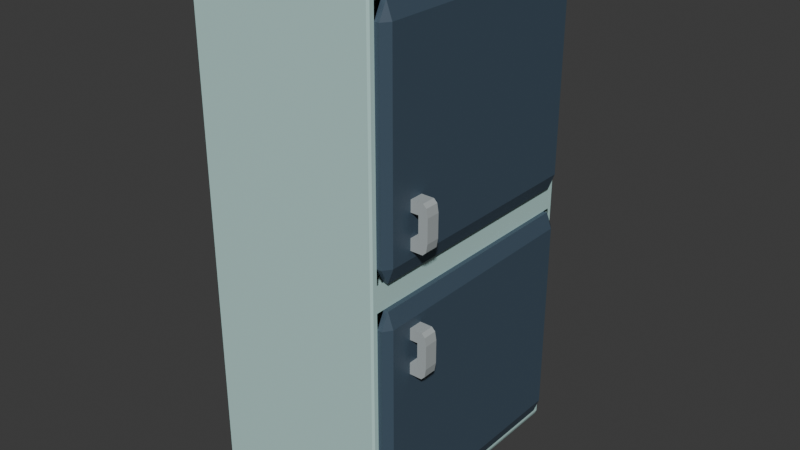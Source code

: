 # Source: Refrigerador.blend  (saved by Blender 5.1.30; exported with 4.5.12 LTS)
import bpy
from mathutils import Matrix  # noqa: F401  (used for matrix-valued properties, if any)

bpy.ops.wm.read_factory_settings(use_empty=True)
scene = bpy.context.scene
scene.name = 'Scene'

# ---- collections
col_collection = bpy.data.collections.new('Collection'); scene.collection.children.link(col_collection)

# ---- materials (node trees are filled in below, after node groups)
mat_material_002 = bpy.data.materials.new('Material.002')
mat_material_003 = bpy.data.materials.new('Material.003')
mat_material_004 = bpy.data.materials.new('Material.004')
mat_material_001 = bpy.data.materials.new('Material.001')

# ---- material node trees
mat_material_002.use_nodes = True; mat_material_002.node_tree.nodes.clear()
_N = mat_material_002.node_tree.nodes; _L = mat_material_002.node_tree.links
n0 = _N.new('ShaderNodeBsdfPrincipled'); n0.name = 'Principled BSDF'; n0.location = (-200, 100)
n0.inputs[0].default_value = (0.5093, 0.7535, 0.7202, 1.0)
n0.inputs[2].default_value = 0.3364
n1 = _N.new('ShaderNodeOutputMaterial'); n1.name = 'Material Output'; n1.location = (200, 100)
_L.new(n0.outputs[0], n1.inputs[0])
n1.is_active_output = True
mat_material_003.use_nodes = True; mat_material_003.node_tree.nodes.clear()
_N = mat_material_003.node_tree.nodes; _L = mat_material_003.node_tree.links
n0 = _N.new('ShaderNodeBsdfPrincipled'); n0.name = 'Principled BSDF'; n0.location = (-200, 100)
n0.inputs[0].default_value = (0.05562, 0.09004, 0.1288, 1.0)
n1 = _N.new('ShaderNodeOutputMaterial'); n1.name = 'Material Output'; n1.location = (200, 100)
_L.new(n0.outputs[0], n1.inputs[0])
n1.is_active_output = True
mat_material_004.use_nodes = True; mat_material_004.node_tree.nodes.clear()
_N = mat_material_004.node_tree.nodes; _L = mat_material_004.node_tree.links
n0 = _N.new('ShaderNodeBsdfPrincipled'); n0.name = 'Principled BSDF'; n0.location = (-200, 100)
n0.inputs[0].default_value = (0.1288, 0.1288, 0.1288, 1.0)
n0.inputs[2].default_value = 1.0
n1 = _N.new('ShaderNodeOutputMaterial'); n1.name = 'Material Output'; n1.location = (200, 100)
_L.new(n0.outputs[0], n1.inputs[0])
n1.is_active_output = True
mat_material_001.use_nodes = True; mat_material_001.node_tree.nodes.clear()
_N = mat_material_001.node_tree.nodes; _L = mat_material_001.node_tree.links
n0 = _N.new('ShaderNodeBsdfPrincipled'); n0.name = 'Principled BSDF'; n0.location = (-200, 100)
n0.inputs[0].default_value = (0.4235, 0.4663, 0.4733, 1.0)
n0.inputs[2].default_value = 0.1745
n1 = _N.new('ShaderNodeOutputMaterial'); n1.name = 'Material Output'; n1.location = (200, 100)
_L.new(n0.outputs[0], n1.inputs[0])
n1.is_active_output = True

# ---- world
world_world = bpy.data.worlds.new('World'); scene.world = world_world
world_world.use_nodes = True; world_world.node_tree.nodes.clear()
_N = world_world.node_tree.nodes; _L = world_world.node_tree.links
n0 = _N.new('ShaderNodeOutputWorld'); n0.name = 'World Output'; n0.location = (200, 100)
n1 = _N.new('ShaderNodeBackground'); n1.name = 'Background'; n1.location = (-200, 100)
n1.inputs[0].default_value = (0.05088, 0.05088, 0.05088, 1.0)
_L.new(n1.outputs[0], n0.inputs[0])
n0.is_active_output = True
world_world.color = (0.05088, 0.05088, 0.05088)
world_world.sun_shadow_jitter_overblur = 0.0

# ---- meshes
me_cube_001 = bpy.data.meshes.new('Cube.001')
me_cube_001.from_pydata([(-1.0, -1.0, -1.0), (-1.0, -1.0, 1.0), (-1.0, 1.0, -1.0), (-1.0, 1.0, 1.0), (1.0, -1.0, -1.0), (1.0, -1.0, 1.0), (1.0, 1.0, -1.0), (1.0, 1.0, 1.0), (-1.0, -1.0, 0.0), (-1.0, 1.0, 0.0), (1.0, 1.0, 0.0), (1.0, -1.0, 0.0), (1.0, 0.9496, 0.05045), (1.0, 0.9496, 0.9496), (1.0, -0.9496, 0.9496), (1.0, -0.9496, 0.05045), (1.0, 0.9496, -0.9496), (1.0, 0.9496, -0.05045), (1.0, -0.9496, -0.05045), (1.0, -0.9496, -0.9496), (-1.0, 1.0, -0.9665), (1.0, 1.0, -0.9665), (1.0, -1.0, -0.9665), (-1.0, -1.0, -0.9665), (1.0, 0.9496, -0.9194), (1.0, -0.9496, -0.9194)], [], [(8, 1, 3, 9), (9, 3, 7, 10), (11, 5, 1, 8), (2, 6, 4, 0), (7, 3, 1, 5), (22, 11, 8, 23), (20, 9, 10, 21), (23, 8, 9, 20), (10, 7, 13, 12), (7, 5, 14, 13), (5, 11, 15, 14), (11, 10, 12, 15), (21, 10, 17, 24), (10, 11, 18, 17), (22, 4, 19, 25), (4, 6, 16, 19), (11, 10, 9, 8), (11, 22, 25, 18), (6, 21, 24, 16), (0, 23, 20, 2), (2, 20, 21, 6), (4, 22, 23, 0), (24, 21, 20, 23, 22, 25, 19, 16)])
_uv = me_cube_001.uv_layers.new(name='UVMap')
_uv.uv.foreach_set('vector', [0.5, 0.0, 0.625, 0.0, 0.625, 0.25, 0.5, 0.25, 0.5, 0.25, 0.625, 0.25, 0.625, 0.5, 0.5, 0.5, 0.5, 0.75, 0.625, 0.75, 0.625, 1.0, 0.5, 1.0, 0.125, 0.5, 0.375, 0.5, 0.375, 0.75, 0.125, 0.75, 0.625, 0.5, 0.875, 0.5, 0.875, 0.75, 0.625, 0.75, 0.3792, 0.75, 0.5, 0.75, 0.5, 1.0, 0.3792, 1.0, 0.3792, 0.25, 0.5, 0.25, 0.5, 0.5, 0.3792, 0.5, 0.3792, 0.0, 0.5, 0.0, 0.5, 0.25, 0.3792, 0.25, 0.5, 0.5, 0.625, 0.5, 0.6187, 0.5063, 0.5063, 0.5063, 0.625, 0.5, 0.625, 0.75, 0.6187, 0.7437, 0.6187, 0.5063, 0.625, 0.75, 0.5, 0.75, 0.5063, 0.7437, 0.6187, 0.7437, 0.5, 0.75, 0.5, 0.5, 0.5063, 0.5063, 0.5063, 0.7437, 0.3792, 0.5, 0.5, 0.5, 0.4937, 0.5063, 0.3851, 0.5063, 0.5, 0.5, 0.5, 0.75, 0.4937, 0.7437, 0.4937, 0.5063, 0.3792, 0.75, 0.375, 0.75, 0.3813, 0.7437, 0.3851, 0.7437, 0.375, 0.75, 0.375, 0.5, 0.3813, 0.5063, 0.3813, 0.7437, 0.0, 0.0, 0.0, 0.0, 0.0, 0.0, 0.0, 0.0, 0.5, 0.75, 0.3792, 0.75, 0.3851, 0.7437, 0.4937, 0.7437, 0.375, 0.5, 0.3792, 0.5, 0.3851, 0.5063, 0.3813, 0.5063, 0.375, 0.0, 0.3792, 0.0, 0.3792, 0.25, 0.375, 0.25, 0.375, 0.25, 0.3792, 0.25, 0.3792, 0.5, 0.375, 0.5, 0.375, 0.75, 0.3792, 0.75, 0.3792, 1.0, 0.375, 1.0, 0.0, 0.0, 0.0, 0.0, 0.0, 0.0, 0.0, 0.0, 0.0, 0.0, 0.0, 0.0, 0.0, 0.0, 0.0, 0.0])
me_cube_001.materials.append(mat_material_002)
me_cube_001.materials.append(mat_material_003)
me_cube_001.update()
me_cylinder = bpy.data.meshes.new('Cylinder')
me_cylinder.from_pydata([(1.063e-08, 0.07285, -0.1688), (1.062e-08, 0.1688, 0.1688), (0.03161, 0.06564, -0.1688), (0.07323, 0.1521, 0.1688), (0.05696, 0.04542, -0.1688), (0.132, 0.1052, 0.1688), (0.07102, 0.01621, -0.1688), (0.1645, 0.03756, 0.1688), (0.07102, -0.01621, -0.1688), (0.1645, -0.03756, 0.1688), (0.05696, -0.04542, -0.1688), (0.132, -0.1052, 0.1688), (0.03161, -0.06564, -0.1688), (0.07323, -0.1521, 0.1688), (1.063e-08, -0.07285, -0.1688), (1.062e-08, -0.1688, 0.1688), (-0.03161, -0.06564, -0.1688), (-0.07323, -0.1521, 0.1688), (-0.05696, -0.04542, -0.1688), (-0.132, -0.1052, 0.1688), (-0.07102, -0.01621, -0.1688), (-0.1645, -0.03756, 0.1688), (-0.07102, 0.01621, -0.1688), (-0.1645, 0.03756, 0.1688), (-0.05696, 0.04542, -0.1688), (-0.132, 0.1052, 0.1688), (-0.03161, 0.06564, -0.1688), (-0.07323, 0.1521, 0.1688)], [], [(0, 1, 3, 2), (2, 3, 5, 4), (4, 5, 7, 6), (6, 7, 9, 8), (8, 9, 11, 10), (10, 11, 13, 12), (12, 13, 15, 14), (14, 15, 17, 16), (16, 17, 19, 18), (18, 19, 21, 20), (20, 21, 23, 22), (22, 23, 25, 24), (3, 1, 27, 25, 23, 21, 19, 17, 15, 13, 11, 9, 7, 5), (24, 25, 27, 26), (26, 27, 1, 0), (0, 2, 4, 6, 8, 10, 12, 14, 16, 18, 20, 22, 24, 26)])
_uv = me_cylinder.uv_layers.new(name='UVMap')
_uv.uv.foreach_set('vector', [1.0, 0.5, 1.0, 1.0, 0.9286, 1.0, 0.9286, 0.5, 0.9286, 0.5, 0.9286, 1.0, 0.8571, 1.0, 0.8571, 0.5, 0.8571, 0.5, 0.8571, 1.0, 0.7857, 1.0, 0.7857, 0.5, 0.7857, 0.5, 0.7857, 1.0, 0.7143, 1.0, 0.7143, 0.5, 0.7143, 0.5, 0.7143, 1.0, 0.6429, 1.0, 0.6429, 0.5, 0.6429, 0.5, 0.6429, 1.0, 0.5714, 1.0, 0.5714, 0.5, 0.5714, 0.5, 0.5714, 1.0, 0.5, 1.0, 0.5, 0.5, 0.5, 0.5, 0.5, 1.0, 0.4286, 1.0, 0.4286, 0.5, 0.4286, 0.5, 0.4286, 1.0, 0.3571, 1.0, 0.3571, 0.5, 0.3571, 0.5, 0.3571, 1.0, 0.2857, 1.0, 0.2857, 0.5, 0.2857, 0.5, 0.2857, 1.0, 0.2143, 1.0, 0.2143, 0.5, 0.2143, 0.5, 0.2143, 1.0, 0.1429, 1.0, 0.1429, 0.5, 0.3541, 0.4662, 0.25, 0.49, 0.1459, 0.4662, 0.06236, 0.3996, 0.01602, 0.3034, 0.01602, 0.1966, 0.06236, 0.1004, 0.1459, 0.03377, 0.25, 0.01, 0.3541, 0.03377, 0.4376, 0.1004, 0.484, 0.1966, 0.484, 0.3034, 0.4376, 0.3996, 0.1429, 0.5, 0.1429, 1.0, 0.07143, 1.0, 0.07143, 0.5, 0.07143, 0.5, 0.07143, 1.0, -1.341e-07, 1.0, -1.341e-07, 0.5, 0.75, 0.49, 0.8541, 0.4662, 0.9376, 0.3996, 0.984, 0.3034, 0.984, 0.1966, 0.9376, 0.1004, 0.8541, 0.03377, 0.75, 0.01, 0.6459, 0.03377, 0.5624, 0.1004, 0.516, 0.1966, 0.516, 0.3034, 0.5624, 0.3996, 0.6459, 0.4662])
me_cylinder.materials.append(mat_material_004)
me_cylinder.update()
me_cube_003 = bpy.data.meshes.new('Cube.003')
me_cube_003.from_pydata([(1.0, 0.9496, 0.1104), (1.0, 0.8896, 0.05045), (1.0, 0.8896, 0.9496), (1.0, 0.9496, 0.8896), (1.0, -0.9496, 0.8896), (1.0, -0.8896, 0.9496), (1.0, -0.8896, 0.05045), (1.0, -0.9496, 0.1104), (1.0, 0.9496, -0.8896), (1.0, 0.8896, -0.9496), (1.0, 0.8896, -0.05045), (1.0, 0.9496, -0.1104), (1.0, -0.9496, -0.1104), (1.0, -0.8896, -0.05045), (1.0, -0.8896, -0.9496), (1.0, -0.9496, -0.8896), (1.05, 0.9496, 0.8896), (1.05, 0.8896, 0.9496), (1.11, 0.8896, 0.8896), (1.05, 0.9496, 0.1104), (1.11, 0.8896, 0.1104), (1.05, 0.8896, 0.05045), (1.05, -0.8896, 0.05045), (1.11, -0.8896, 0.1104), (1.05, -0.9496, 0.1104), (1.05, -0.8896, 0.9496), (1.05, -0.9496, 0.8896), (1.11, -0.8896, 0.8896), (1.05, 0.9496, -0.1104), (1.05, 0.8896, -0.05045), (1.11, 0.8896, -0.1104), (1.05, 0.9496, -0.8896), (1.11, 0.8896, -0.8896), (1.05, 0.8896, -0.9496), (1.05, -0.8896, -0.9496), (1.11, -0.8896, -0.8896), (1.05, -0.9496, -0.8896), (1.05, -0.8896, -0.05045), (1.05, -0.9496, -0.1104), (1.11, -0.8896, -0.1104), (1.095, -0.623, -0.3197), (1.095, -0.623, -0.1427), (1.095, -0.7266, -0.3197), (1.095, -0.7266, -0.1427), (1.095, -0.623, -0.2754), (1.095, -0.623, -0.1869), (1.095, -0.7266, -0.1869), (1.095, -0.7266, -0.2754), (1.292, -0.7266, -0.1869), (1.292, -0.7266, -0.2312), (1.292, -0.7266, -0.2754), (1.292, -0.623, -0.1869), (1.292, -0.623, -0.2312), (1.292, -0.623, -0.2754), (1.193, -0.7266, -0.3197), (1.193, -0.7266, -0.1427), (1.193, -0.623, -0.3197), (1.193, -0.623, -0.1427), (1.193, -0.623, -0.2754), (1.193, -0.623, -0.2312), (1.193, -0.623, -0.1869), (1.193, -0.7266, -0.2754), (1.193, -0.7266, -0.2312), (1.193, -0.7266, -0.1869), (1.241, -0.623, -0.3197), (1.292, -0.623, -0.2754), (1.277, -0.623, -0.3067), (1.292, -0.623, -0.1869), (1.241, -0.623, -0.1427), (1.277, -0.623, -0.1556), (1.292, -0.7266, -0.2754), (1.241, -0.7266, -0.3197), (1.277, -0.7266, -0.3067), (1.241, -0.7266, -0.1427), (1.292, -0.7266, -0.1869), (1.277, -0.7266, -0.1556), (1.095, -0.623, 0.1407), (1.095, -0.623, 0.3177), (1.095, -0.7266, 0.1407), (1.095, -0.7266, 0.3177), (1.095, -0.623, 0.1849), (1.095, -0.623, 0.2735), (1.095, -0.7266, 0.2735), (1.095, -0.7266, 0.1849), (1.292, -0.7266, 0.2735), (1.292, -0.7266, 0.2292), (1.292, -0.7266, 0.1849), (1.292, -0.623, 0.2735), (1.292, -0.623, 0.2292), (1.292, -0.623, 0.1849), (1.193, -0.7266, 0.1407), (1.193, -0.7266, 0.3177), (1.193, -0.623, 0.1407), (1.193, -0.623, 0.3177), (1.193, -0.623, 0.1849), (1.193, -0.623, 0.2292), (1.193, -0.623, 0.2735), (1.193, -0.7266, 0.1849), (1.193, -0.7266, 0.2292), (1.193, -0.7266, 0.2735), (1.241, -0.623, 0.1407), (1.292, -0.623, 0.1849), (1.277, -0.623, 0.1536), (1.292, -0.623, 0.2735), (1.241, -0.623, 0.3177), (1.277, -0.623, 0.3048), (1.292, -0.7266, 0.1849), (1.241, -0.7266, 0.1407), (1.277, -0.7266, 0.1536), (1.241, -0.7266, 0.3177), (1.292, -0.7266, 0.2735), (1.277, -0.7266, 0.3048)], [], [(16, 17, 18), (19, 20, 21), (22, 23, 24), (25, 26, 27), (28, 29, 30), (31, 32, 33), (34, 35, 36), (37, 38, 39), (18, 20, 19, 16), (20, 23, 22, 21), (17, 25, 27, 18), (26, 24, 23, 27), (30, 32, 31, 28), (34, 33, 32, 35), (29, 37, 39, 30), (38, 36, 35, 39), (6, 22, 24, 7), (25, 5, 4, 26), (0, 19, 21, 1), (12, 38, 37, 13), (28, 11, 10, 29), (33, 9, 8, 31), (16, 3, 2, 17), (14, 34, 36, 15), (0, 3, 16, 19), (6, 1, 21, 22), (2, 5, 25, 17), (4, 7, 24, 26), (8, 11, 28, 31), (14, 9, 33, 34), (10, 13, 37, 29), (12, 15, 36, 38), (20, 18, 27, 23), (32, 30, 39, 35), (45, 41, 43, 46), (60, 57, 41, 45), (55, 43, 41, 57), (56, 58, 44, 40), (50, 49, 52, 53), (49, 48, 51, 52), (61, 62, 49, 50), (62, 63, 48, 49), (40, 44, 47, 42), (42, 47, 61, 54), (52, 51, 60, 59), (53, 52, 59, 58), (42, 54, 56, 40), (46, 43, 55, 63), (51, 60, 45, 46, 63, 48), (58, 53, 50, 61, 47, 44), (58, 54, 56), (58, 61, 54), (59, 61, 58), (59, 62, 61), (60, 62, 59), (60, 63, 62), (57, 63, 60), (57, 55, 63), (64, 71, 72, 66), (66, 72, 70, 65), (73, 68, 69, 75), (75, 69, 67, 74), (70, 50, 53, 65), (64, 66, 65, 53, 58, 56), (54, 71, 64, 56), (73, 55, 57, 68), (48, 74, 67, 51), (51, 67, 69, 68, 57, 60), (54, 61, 50, 70, 72, 71), (63, 55, 73, 75, 74, 48), (81, 77, 79, 82), (96, 93, 77, 81), (91, 79, 77, 93), (92, 94, 80, 76), (86, 85, 88, 89), (85, 84, 87, 88), (97, 98, 85, 86), (98, 99, 84, 85), (76, 80, 83, 78), (78, 83, 97, 90), (88, 87, 96, 95), (89, 88, 95, 94), (78, 90, 92, 76), (82, 79, 91, 99), (87, 96, 81, 82, 99, 84), (94, 89, 86, 97, 83, 80), (94, 90, 92), (94, 97, 90), (95, 97, 94), (95, 98, 97), (96, 98, 95), (96, 99, 98), (93, 99, 96), (93, 91, 99), (100, 107, 108, 102), (102, 108, 106, 101), (109, 104, 105, 111), (111, 105, 103, 110), (106, 86, 89, 101), (100, 102, 101, 89, 94, 92), (90, 107, 100, 92), (109, 91, 93, 104), (84, 110, 103, 87), (87, 103, 105, 104, 93, 96), (90, 97, 86, 106, 108, 107), (99, 91, 109, 111, 110, 84), (7, 4, 5, 2, 3, 0, 1, 6), (13, 10, 11, 8, 9, 14, 15, 12)])
me_cube_003.polygons.foreach_set('material_index', [1, 1, 1, 1, 1, 1, 1, 1, 1, 1, 1, 1, 1, 1, 1, 1, 1, 1, 1, 1, 1, 1, 1, 1, 1, 1, 1, 1, 1, 1, 1, 1, 1, 1, 2, 2, 2, 2, 2, 2, 2, 2, 2, 2, 2, 2, 2, 2, 2, 2, 2, 2, 2, 2, 2, 2, 2, 2, 2, 2, 2, 2, 2, 2, 2, 2, 2, 2, 2, 2, 2, 2, 2, 2, 2, 2, 2, 2, 2, 2, 2, 2, 2, 2, 2, 2, 2, 2, 2, 2, 2, 2, 2, 2, 2, 2, 2, 2, 2, 2, 2, 2, 2, 2, 2, 2, 1, 1])
_uv = me_cube_003.uv_layers.new(name='UVMap')
_uv.uv.foreach_set('vector', [0.6112, 0.5063, 0.6187, 0.5138, 0.6112, 0.5138, 0.5138, 0.5063, 0.5138, 0.5138, 0.5063, 0.5138, 0.5063, 0.7362, 0.5138, 0.7362, 0.5138, 0.7437, 0.6187, 0.7362, 0.6112, 0.7437, 0.6112, 0.7362, 0.4862, 0.5063, 0.4937, 0.5138, 0.4862, 0.5138, 0.3888, 0.5063, 0.3888, 0.5138, 0.3813, 0.5138, 0.3813, 0.7362, 0.3888, 0.7362, 0.3888, 0.7437, 0.4937, 0.7362, 0.4862, 0.7437, 0.4862, 0.7362, 0.6112, 0.5138, 0.5138, 0.5138, 0.5138, 0.5063, 0.6112, 0.5063, 0.5138, 0.5138, 0.5138, 0.7362, 0.5063, 0.7362, 0.5063, 0.5138, 0.6187, 0.5138, 0.6187, 0.7362, 0.6112, 0.7362, 0.6112, 0.5138, 0.6112, 0.7437, 0.5138, 0.7437, 0.5138, 0.7362, 0.6112, 0.7362, 0.4862, 0.5138, 0.3888, 0.5138, 0.3888, 0.5063, 0.4862, 0.5063, 0.3813, 0.7362, 0.3813, 0.5138, 0.3888, 0.5138, 0.3888, 0.7362, 0.4937, 0.5138, 0.4937, 0.7362, 0.4862, 0.7362, 0.4862, 0.5138, 0.4862, 0.7437, 0.3888, 0.7437, 0.3888, 0.7362, 0.4862, 0.7362, 0.5063, 0.7362, 0.5063, 0.7362, 0.5138, 0.7437, 0.5138, 0.7437, 0.6187, 0.7362, 0.6187, 0.7362, 0.6112, 0.7437, 0.6112, 0.7437, 0.5138, 0.5063, 0.5138, 0.5063, 0.5063, 0.5138, 0.5063, 0.5138, 0.4862, 0.7437, 0.4862, 0.7437, 0.4937, 0.7362, 0.4937, 0.7362, 0.4862, 0.5063, 0.4862, 0.5063, 0.4937, 0.5138, 0.4937, 0.5138, 0.3813, 0.5138, 0.3813, 0.5138, 0.3888, 0.5063, 0.3888, 0.5063, 0.6112, 0.5063, 0.6112, 0.5063, 0.6187, 0.5138, 0.6187, 0.5138, 0.3813, 0.7362, 0.3813, 0.7362, 0.3888, 0.7437, 0.3888, 0.7437, 0.5138, 0.5063, 0.6112, 0.5063, 0.6112, 0.5063, 0.5138, 0.5063, 0.5063, 0.7362, 0.5063, 0.5138, 0.5063, 0.5138, 0.5063, 0.7362, 0.6187, 0.5138, 0.6187, 0.7362, 0.6187, 0.7362, 0.6187, 0.5138, 0.6112, 0.7437, 0.5138, 0.7437, 0.5138, 0.7437, 0.6112, 0.7437, 0.3888, 0.5063, 0.4862, 0.5063, 0.4862, 0.5063, 0.3888, 0.5063, 0.3813, 0.7362, 0.3813, 0.5138, 0.3813, 0.5138, 0.3813, 0.7362, 0.4937, 0.5138, 0.4937, 0.7362, 0.4937, 0.7362, 0.4937, 0.5138, 0.4862, 0.7437, 0.3888, 0.7437, 0.3888, 0.7437, 0.4862, 0.7437, 0.5138, 0.5138, 0.6112, 0.5138, 0.6112, 0.7362, 0.5138, 0.7362, 0.3888, 0.5138, 0.4862, 0.5138, 0.4862, 0.7362, 0.3888, 0.7362, 0.5625, 0.0, 0.625, 0.0, 0.625, 0.25, 0.5625, 0.25, 0.5625, 0.875, 0.625, 0.875, 0.625, 1.0, 0.5625, 1.0, 0.75, 0.5, 0.875, 0.5, 0.875, 0.75, 0.75, 0.75, 0.375, 0.875, 0.4375, 0.875, 0.4375, 1.0, 0.375, 1.0, 0.4375, 0.5, 0.5, 0.5, 0.5, 0.75, 0.4375, 0.75, 0.5, 0.5, 0.5625, 0.5, 0.5625, 0.75, 0.5, 0.75, 0.4375, 0.375, 0.5, 0.375, 0.5, 0.5, 0.4375, 0.5, 0.5, 0.375, 0.5625, 0.375, 0.5625, 0.5, 0.5, 0.5, 0.375, 0.0, 0.4375, 0.0, 0.4375, 0.25, 0.375, 0.25, 0.375, 0.25, 0.4375, 0.25, 0.4375, 0.375, 0.375, 0.375, 0.5, 0.75, 0.5625, 0.75, 0.5625, 0.875, 0.5, 0.875, 0.4375, 0.75, 0.5, 0.75, 0.5, 0.875, 0.4375, 0.875, 0.125, 0.5, 0.25, 0.5, 0.25, 0.75, 0.125, 0.75, 0.5625, 0.25, 0.625, 0.25, 0.625, 0.375, 0.5625, 0.375, 0.0, 0.0, 0.0, 0.0, 0.0, 0.0, 0.0, 0.0, 0.0, 0.0, 0.0, 0.0, 0.0, 0.0, 0.0, 0.0, 0.0, 0.0, 0.0, 0.0, 0.0, 0.0, 0.0, 0.0, 0.0, 0.0, 0.0, 0.0, 0.0, 0.0, 0.0, 0.0, 0.0, 0.0, 0.0, 0.0, 0.0, 0.0, 0.0, 0.0, 0.0, 0.0, 0.0, 0.0, 0.0, 0.0, 0.0, 0.0, 0.0, 0.0, 0.0, 0.0, 0.0, 0.0, 0.0, 0.0, 0.0, 0.0, 0.0, 0.0, 0.0, 0.0, 0.0, 0.0, 0.0, 0.0, 0.0, 0.0, 0.0, 0.0, 0.0, 0.0, 0.3322, 0.7714, 0.3322, 0.4786, 0.3811, 0.4937, 0.3811, 0.7563, 0.3811, 0.7563, 0.3811, 0.4937, 0.4375, 0.5, 0.4375, 0.75, 0.6678, 0.4786, 0.6678, 0.7714, 0.6189, 0.7563, 0.6189, 0.4937, 0.6189, 0.4937, 0.6189, 0.7563, 0.5625, 0.75, 0.5625, 0.5, 0.4375, 0.5, 0.4375, 0.5, 0.4375, 0.75, 0.4375, 0.75, 0.3322, 0.7714, 0.3811, 0.7563, 0.4375, 0.75, 0.4375, 0.75, 0.4375, 0.875, 0.375, 0.875, 0.25, 0.5, 0.3322, 0.4786, 0.3322, 0.7714, 0.25, 0.75, 0.6678, 0.4786, 0.75, 0.5, 0.75, 0.75, 0.6678, 0.7714, 0.5625, 0.5, 0.5625, 0.5, 0.5625, 0.75, 0.5625, 0.75, 0.5625, 0.75, 0.5625, 0.75, 0.6189, 0.7563, 0.6678, 0.7714, 0.625, 0.875, 0.5625, 0.875, 0.375, 0.375, 0.4375, 0.375, 0.4375, 0.5, 0.4375, 0.5, 0.3811, 0.4937, 0.3322, 0.4786, 0.5625, 0.375, 0.625, 0.375, 0.6678, 0.4786, 0.6189, 0.4937, 0.5625, 0.5, 0.5625, 0.5, 0.5625, 0.0, 0.625, 0.0, 0.625, 0.25, 0.5625, 0.25, 0.5625, 0.875, 0.625, 0.875, 0.625, 1.0, 0.5625, 1.0, 0.75, 0.5, 0.875, 0.5, 0.875, 0.75, 0.75, 0.75, 0.375, 0.875, 0.4375, 0.875, 0.4375, 1.0, 0.375, 1.0, 0.4375, 0.5, 0.5, 0.5, 0.5, 0.75, 0.4375, 0.75, 0.5, 0.5, 0.5625, 0.5, 0.5625, 0.75, 0.5, 0.75, 0.4375, 0.375, 0.5, 0.375, 0.5, 0.5, 0.4375, 0.5, 0.5, 0.375, 0.5625, 0.375, 0.5625, 0.5, 0.5, 0.5, 0.375, 0.0, 0.4375, 0.0, 0.4375, 0.25, 0.375, 0.25, 0.375, 0.25, 0.4375, 0.25, 0.4375, 0.375, 0.375, 0.375, 0.5, 0.75, 0.5625, 0.75, 0.5625, 0.875, 0.5, 0.875, 0.4375, 0.75, 0.5, 0.75, 0.5, 0.875, 0.4375, 0.875, 0.125, 0.5, 0.25, 0.5, 0.25, 0.75, 0.125, 0.75, 0.5625, 0.25, 0.625, 0.25, 0.625, 0.375, 0.5625, 0.375, 0.0, 0.0, 0.0, 0.0, 0.0, 0.0, 0.0, 0.0, 0.0, 0.0, 0.0, 0.0, 0.0, 0.0, 0.0, 0.0, 0.0, 0.0, 0.0, 0.0, 0.0, 0.0, 0.0, 0.0, 0.0, 0.0, 0.0, 0.0, 0.0, 0.0, 0.0, 0.0, 0.0, 0.0, 0.0, 0.0, 0.0, 0.0, 0.0, 0.0, 0.0, 0.0, 0.0, 0.0, 0.0, 0.0, 0.0, 0.0, 0.0, 0.0, 0.0, 0.0, 0.0, 0.0, 0.0, 0.0, 0.0, 0.0, 0.0, 0.0, 0.0, 0.0, 0.0, 0.0, 0.0, 0.0, 0.0, 0.0, 0.0, 0.0, 0.0, 0.0, 0.3322, 0.7714, 0.3322, 0.4786, 0.3811, 0.4937, 0.3811, 0.7563, 0.3811, 0.7563, 0.3811, 0.4937, 0.4375, 0.5, 0.4375, 0.75, 0.6678, 0.4786, 0.6678, 0.7714, 0.6189, 0.7563, 0.6189, 0.4937, 0.6189, 0.4937, 0.6189, 0.7563, 0.5625, 0.75, 0.5625, 0.5, 0.4375, 0.5, 0.4375, 0.5, 0.4375, 0.75, 0.4375, 0.75, 0.3322, 0.7714, 0.3811, 0.7563, 0.4375, 0.75, 0.4375, 0.75, 0.4375, 0.875, 0.375, 0.875, 0.25, 0.5, 0.3322, 0.4786, 0.3322, 0.7714, 0.25, 0.75, 0.6678, 0.4786, 0.75, 0.5, 0.75, 0.75, 0.6678, 0.7714, 0.5625, 0.5, 0.5625, 0.5, 0.5625, 0.75, 0.5625, 0.75, 0.5625, 0.75, 0.5625, 0.75, 0.6189, 0.7563, 0.6678, 0.7714, 0.625, 0.875, 0.5625, 0.875, 0.375, 0.375, 0.4375, 0.375, 0.4375, 0.5, 0.4375, 0.5, 0.3811, 0.4937, 0.3322, 0.4786, 0.5625, 0.375, 0.625, 0.375, 0.6678, 0.4786, 0.6189, 0.4937, 0.5625, 0.5, 0.5625, 0.5, 0.5138, 0.7437, 0.6112, 0.7437, 0.6187, 0.7362, 0.6187, 0.5138, 0.6112, 0.5063, 0.5138, 0.5063, 0.5063, 0.5138, 0.5063, 0.7362, 0.4937, 0.7362, 0.4937, 0.5138, 0.4862, 0.5063, 0.3888, 0.5063, 0.3813, 0.5138, 0.3813, 0.7362, 0.3888, 0.7437, 0.4862, 0.7437])
me_cube_003.materials.append(mat_material_002)
me_cube_003.materials.append(mat_material_003)
me_cube_003.materials.append(mat_material_001)
me_cube_003.update()

# ---- objects
ob_cube = bpy.data.objects.new('Cube', me_cube_001)
ob_cylinder = bpy.data.objects.new('Cylinder', me_cylinder)
ob_cube_002 = bpy.data.objects.new('Cube.002', me_cube_003)

# ---- transforms, parenting, visibility, modifiers, constraints
ob_cube.location = (0.0, 0.0, 5.204)
ob_cube.scale = (1.791, 2.509, 4.902)
_m = ob_cube.modifiers.new('Bevel', 'BEVEL')
_m.width = 0.06
_m.width_pct = 0.06
ob_cylinder.location = (1.472, 2.152, 0.1655)
_m = ob_cylinder.modifiers.new('Mirror', 'MIRROR')
_m.use_axis = (True, True, False)
_m.mirror_object = ob_cube
ob_cube_002.location = (-0.00392, -0.005564, 5.204)
ob_cube_002.rotation_euler = (0.0, -0.0, 0.002516)
ob_cube_002.scale = (1.791, 2.509, 4.902)

# ---- collection membership
col_collection.objects.link(ob_cube)
col_collection.objects.link(ob_cylinder)
col_collection.objects.link(ob_cube_002)

# ---- scene / render settings (as saved in the file)
scene.frame_start = 1; scene.frame_end = 250; scene.frame_set(2)
scene.render.engine = 'BLENDER_EEVEE_NEXT'
scene.render.bake_bias = 0.0
scene.render.bake_samples = 0
scene.cycles.sampling_pattern = 'TABULATED_SOBOL'
scene.eevee.use_volume_custom_range = False
bpy.context.view_layer.update()

# ---- added for rendering (the .blend has no active camera and no usable light): camera, sun
cam_auto = bpy.data.cameras.new('AutoCamera')
cam_auto.lens = 50.0
cam_auto.sensor_width = 36.0
cam_auto.clip_end = 1000.0
ob_auto_camera = bpy.data.objects.new('AutoCamera', cam_auto)
scene.collection.objects.link(ob_auto_camera)
ob_auto_camera.location = (11.3746, -13.3349, 13.9415)
ob_auto_camera.rotation_euler = (1.09748, -7.21219e-08, 0.694738)
scene.camera = ob_auto_camera
light_auto_sun = bpy.data.lights.new('AutoSun', 'SUN')
light_auto_sun.energy = 3.0
light_auto_sun.angle = 0.0523599
ob_auto_sun = bpy.data.objects.new('AutoSun', light_auto_sun)
scene.collection.objects.link(ob_auto_sun)
ob_auto_sun.rotation_euler = (0.872665, 0.174533, 0.523599)
bpy.context.view_layer.update()
